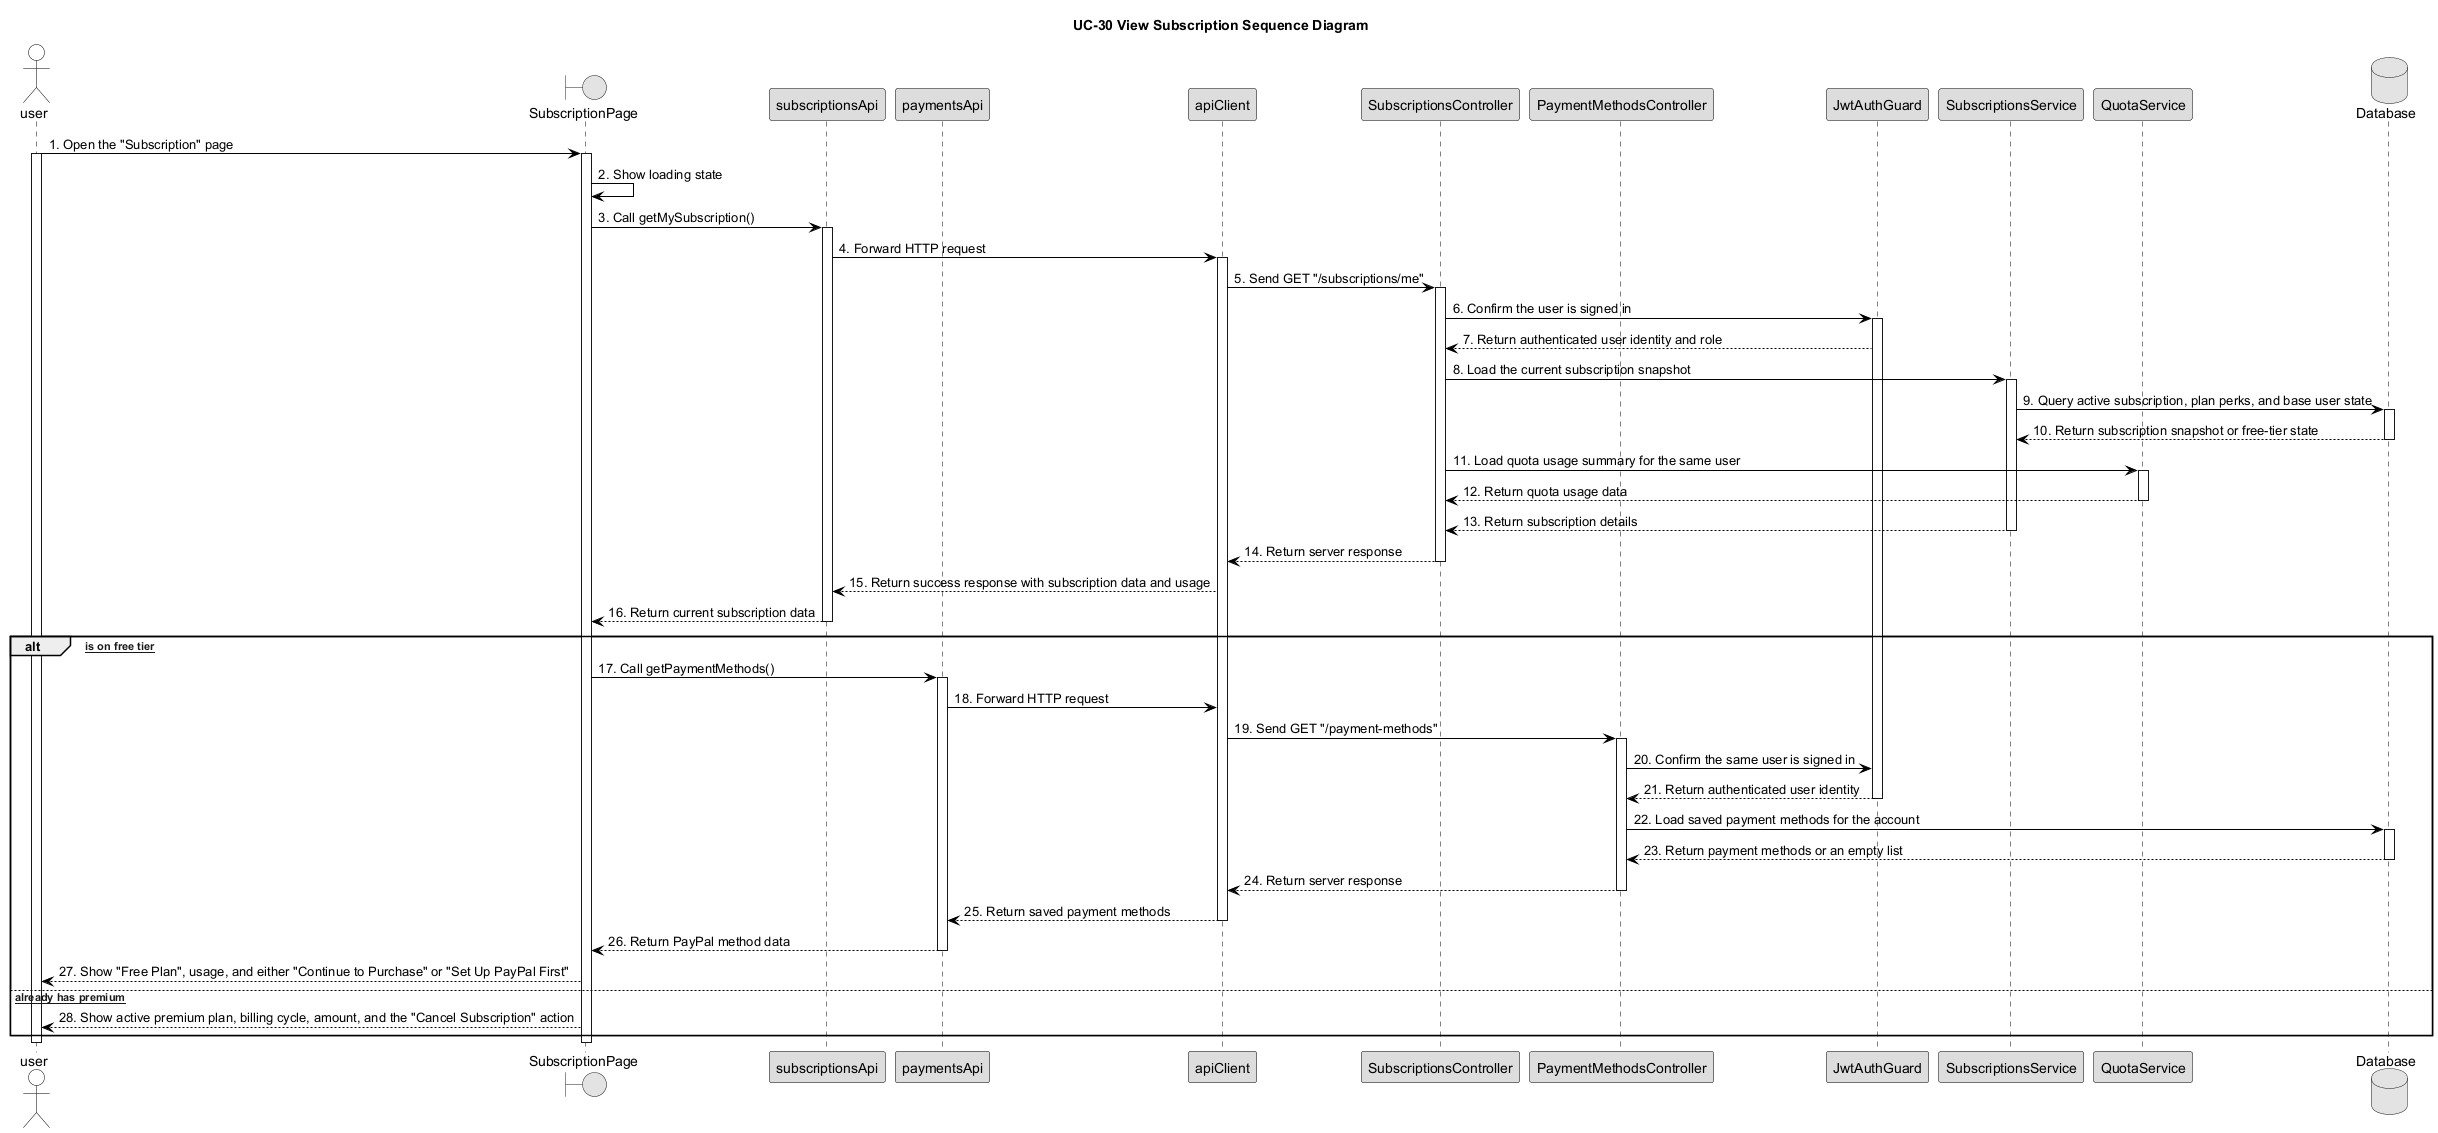

The diagram above was rendered by PlantUML. Its source (embedded in the PNG):
@startuml UC30_View_Subscription_Sequence_Diagram



skinparam monochrome true



skinparam defaultFontColor Black



skinparam shadowing false



skinparam sequence {



    ArrowColor Black



    LifeLineBorderColor Black



    LifeLineBackgroundColor White



    ParticipantBorderColor Black



    ParticipantBackgroundColor #DDDDDD



    ParticipantFontColor Black



    ActorBorderColor Black



    ActorBackgroundColor White



    ActorFontColor Black



    GroupHeaderFontColor Black



    GroupHeaderBackgroundColor White



    GroupBodyBackgroundColor White



    GroupBorderColor Black



}



title UC-30 View Subscription Sequence Diagram



actor user



boundary "SubscriptionPage" as Page



participant "subscriptionsApi" as SubscriptionAPI



participant "paymentsApi" as PaymentsAPI



participant "apiClient" as ApiClient



participant "SubscriptionsController" as SubscriptionController



participant "PaymentMethodsController" as PaymentController



participant "JwtAuthGuard" as JWTGuard



participant "SubscriptionsService" as SubscriptionService



participant "QuotaService" as QuotaService



database "Database" as DB



user -> Page : 1. Open the "Subscription" page



activate user



activate Page



Page -> Page : 2. Show loading state



Page -> SubscriptionAPI : 3. Call getMySubscription()



activate SubscriptionAPI



SubscriptionAPI -> ApiClient : 4. Forward HTTP request



activate ApiClient



ApiClient -> SubscriptionController : 5. Send GET "/subscriptions/me"



activate SubscriptionController



SubscriptionController -> JWTGuard : 6. Confirm the user is signed in



activate JWTGuard



JWTGuard --> SubscriptionController : 7. Return authenticated user identity and role



SubscriptionController -> SubscriptionService : 8. Load the current subscription snapshot



activate SubscriptionService



SubscriptionService -> DB : 9. Query active subscription, plan perks, and base user state



activate DB



DB --> SubscriptionService : 10. Return subscription snapshot or free-tier state



deactivate DB



SubscriptionController -> QuotaService : 11. Load quota usage summary for the same user



activate QuotaService



QuotaService --> SubscriptionController : 12. Return quota usage data



deactivate QuotaService



SubscriptionService --> SubscriptionController : 13. Return subscription details



deactivate SubscriptionService



SubscriptionController --> ApiClient : 14. Return server response



deactivate SubscriptionController



ApiClient --> SubscriptionAPI : 15. Return success response with subscription data and usage



SubscriptionAPI --> Page : 16. Return current subscription data



deactivate SubscriptionAPI



alt [Account is on free tier]



    Page -> PaymentsAPI : 17. Call getPaymentMethods()



    activate PaymentsAPI



    PaymentsAPI -> ApiClient : 18. Forward HTTP request



    ApiClient -> PaymentController : 19. Send GET "/payment-methods"



    activate PaymentController



    PaymentController -> JWTGuard : 20. Confirm the same user is signed in



    JWTGuard --> PaymentController : 21. Return authenticated user identity



    deactivate JWTGuard



    PaymentController -> DB : 22. Load saved payment methods for the account



    activate DB



    DB --> PaymentController : 23. Return payment methods or an empty list



    deactivate DB



    PaymentController --> ApiClient : 24. Return server response



    deactivate PaymentController



    ApiClient --> PaymentsAPI : 25. Return saved payment methods



    deactivate ApiClient



    PaymentsAPI --> Page : 26. Return PayPal method data



    deactivate PaymentsAPI



    Page --> user : 27. Show "Free Plan", usage, and either "Continue to Purchase" or "Set Up PayPal First"



else [Account already has premium]



    Page --> user : 28. Show active premium plan, billing cycle, amount, and the "Cancel Subscription" action



end



deactivate Page



deactivate user



@enduml